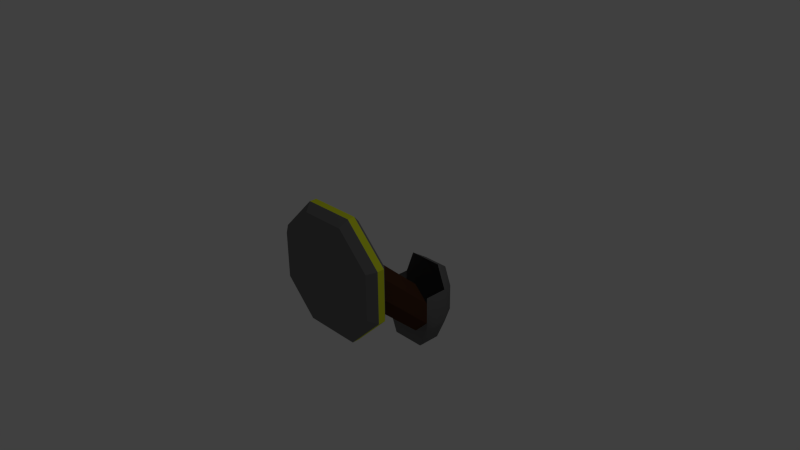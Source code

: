 # Source: tower1.blend  (saved by Blender 2.73.0; exported with 4.5.12 LTS)
import bpy
from mathutils import Matrix  # noqa: F401  (used for matrix-valued properties, if any)

bpy.ops.wm.read_factory_settings(use_empty=True)
scene = bpy.context.scene
scene.name = 'Scene'

# ---- collections
col_collection_1 = bpy.data.collections.new('Collection 1'); scene.collection.children.link(col_collection_1)

# ---- materials (node trees are filled in below, after node groups)
mat_a_001 = bpy.data.materials.new('a.001')
mat_a_001.alpha_threshold = 0.0
mat_a_001.use_transparent_shadow = False
mat_a_001.diffuse_color = (0.7191, 0.8, 0.02632, 1.0)
mat_a_001.roughness = 0.5
mat_b_001 = bpy.data.materials.new('b.001')
mat_b_001.alpha_threshold = 0.0
mat_b_001.use_transparent_shadow = False
mat_b_001.diffuse_color = (0.07658, 0.0326, 0.01619, 1.0)
mat_b_001.roughness = 0.5
mat_c_001 = bpy.data.materials.new('c.001')
mat_c_001.alpha_threshold = 0.0
mat_c_001.use_transparent_shadow = False
mat_c_001.diffuse_color = (0.1789, 0.1789, 0.1789, 1.0)
mat_c_001.roughness = 0.5

# ---- material node trees

# ---- world
world_world = bpy.data.worlds.new('World'); scene.world = world_world
world_world.color = (0.05088, 0.05088, 0.05088)
world_world.use_sun_shadow = False
world_world.sun_shadow_jitter_overblur = 0.0
world_world.cycles.sampling_method = 'MANUAL'
world_world.cycles.sample_map_resolution = 256

# ---- cameras
cam_camera = bpy.data.cameras.new('Camera')
cam_camera.clip_end = 100.0
cam_camera.lens = 35.0
cam_camera.sensor_width = 32.0
cam_camera.sensor_height = 18.0
cam_camera.ortho_scale = 7.314
cam_camera.dof.focus_distance = 0.0
cam_camera.dof.aperture_fstop = 128.0

# ---- lights
light_lamp = bpy.data.lights.new('Lamp', 'POINT')
light_lamp.transmission_factor = 0.0
light_lamp.cutoff_distance = 30.0
light_lamp.energy = 100.0
light_lamp.shadow_buffer_clip_start = 1.001
light_lamp.shadow_soft_size = 0.1
light_lamp.shadow_maximum_resolution = 0.006
light_lamp.use_absolute_resolution = True
light_lamp.cycles.use_multiple_importance_sampling = False

# ---- meshes
me_cube_002 = bpy.data.meshes.new('Cube.002')
me_cube_002.from_pydata([(0.3138, -0.5, 0.7576), (0.3138, -0.795, 0.7576), (0.7576, -0.5, 0.3138), (0.7576, -0.795, 0.3138), (0.7576, -0.5, -0.3138), (0.7576, -0.795, -0.3138), (0.3138, -0.5, -0.7576), (0.3138, -0.795, -0.7576), (-0.3138, -0.5, -0.7576), (-0.3138, -0.795, -0.7576), (-0.7576, -0.5, -0.3138), (-0.7576, -0.795, -0.3138), (-0.7576, -0.5, 0.3138), (-0.7576, -0.795, 0.3138), (-0.3138, -0.5, 0.7576), (-0.3138, -0.795, 0.7576), (0.3565, -0.5983, 0.8608), (0.3565, -0.6967, 0.8608), (0.8608, -0.6967, 0.3565), (0.8608, -0.5983, 0.3565), (0.8608, -0.6967, -0.3565), (0.8608, -0.5983, -0.3565), (0.3565, -0.6967, -0.8608), (0.3565, -0.5983, -0.8608), (-0.3565, -0.6967, -0.8608), (-0.3565, -0.5983, -0.8608), (-0.8608, -0.6967, -0.3565), (-0.8608, -0.5983, -0.3565), (-0.8608, -0.6967, 0.3565), (-0.8608, -0.5983, 0.3565), (-0.3565, -0.6967, 0.8608), (-0.3565, -0.5983, 0.8608), (0.1538, -0.5, 0.3712), (0.3712, -0.5, 0.1538), (0.3712, -0.5, -0.1538), (0.1538, -0.5, -0.3712), (-0.1538, -0.5, -0.3712), (-0.3712, -0.5, -0.1538), (-0.3712, -0.5, 0.1538), (-0.1538, -0.5, 0.3712), (0.1538, 0.6, -0.6288), (0.3712, 0.6, -0.8462), (0.3712, 0.6, -1.154), (0.1538, 0.6, -1.371), (-0.1538, 0.6, -1.371), (-0.3712, 0.6, -1.154), (-0.3712, 0.6, -0.8462), (-0.1538, 0.6, -0.6288), (0.3712, 0.6, -0.7597), (0.3712, 0.6, -1.24), (0.2403, 0.6, -1.58), (-0.2403, 0.6, -1.58), (-0.3712, 0.6, -1.24), (-0.3712, 0.6, -0.7597), (0.2403, 0.9353, -0.4198), (0.3712, 0.9353, -0.7597), (0.3712, 0.9353, -1.24), (0.2403, 0.9353, -1.58), (-0.2403, 0.9353, -1.58), (-0.3712, 0.9353, -1.24), (-0.3712, 0.9353, -0.7597), (-0.2403, 0.9353, -0.4198), (0.1856, 1.14, -0.5519), (0.2867, 1.14, -0.8144), (0.2867, 1.14, -1.186), (0.1856, 1.14, -1.448), (-0.1856, 1.14, -1.448), (-0.2867, 1.14, -1.186), (-0.2867, 1.14, -0.8144), (-0.1856, 1.14, -0.5519), (0.06695, 1.259, -0.8384), (0.1034, 1.259, -0.9331), (0.1034, 1.259, -1.067), (0.06695, 1.259, -1.162), (-0.06695, 1.259, -1.162), (-0.1034, 1.259, -1.067), (-0.1034, 1.259, -0.9331), (-0.06695, 1.259, -0.8384)], [], [(29, 28, 30, 31), (31, 30, 17, 16), (27, 26, 28, 29), (25, 24, 26, 27), (23, 22, 24, 25), (21, 20, 22, 23), (19, 18, 20, 21), (16, 17, 18, 19), (14, 0, 32, 39), (12, 14, 39, 38), (10, 12, 38, 37), (8, 10, 37, 36), (6, 8, 36, 35), (4, 6, 35, 34), (2, 4, 34, 33), (0, 2, 33, 32), (17, 1, 3, 18), (18, 3, 5, 20), (20, 5, 7, 22), (22, 7, 9, 24), (24, 9, 11, 26), (26, 11, 13, 28), (3, 1, 15, 13, 11, 9, 7, 5), (30, 15, 1, 17), (28, 13, 15, 30), (12, 29, 31, 14), (14, 31, 16, 0), (10, 27, 29, 12), (8, 25, 27, 10), (6, 23, 25, 8), (4, 21, 23, 6), (2, 19, 21, 4), (0, 16, 19, 2), (39, 32, 40, 47), (38, 39, 47, 46), (37, 38, 46, 45), (36, 37, 45, 44), (35, 36, 44, 43), (34, 35, 43, 42), (33, 34, 42, 41), (32, 33, 41, 40), (45, 46, 53, 52), (44, 45, 52, 51), (43, 44, 51, 50), (42, 43, 50, 49), (41, 42, 49, 48), (61, 54, 62, 69), (52, 53, 60, 59), (51, 52, 59, 58), (50, 51, 58, 57), (49, 50, 57, 56), (48, 49, 56, 55), (69, 62, 70, 77), (60, 61, 69, 68), (59, 60, 68, 67), (58, 59, 67, 66), (57, 58, 66, 65), (56, 57, 65, 64), (55, 56, 64, 63), (54, 55, 63, 62), (70, 71, 72, 73, 74, 75, 76, 77), (68, 69, 77, 76), (67, 68, 76, 75), (66, 67, 75, 74), (65, 66, 74, 73), (64, 65, 73, 72), (63, 64, 72, 71), (62, 63, 71, 70)])
me_cube_002.polygons.foreach_set('use_smooth', [0, 0, 0, 0, 0, 0, 0, 0, 0, 0, 0, 0, 0, 0, 0, 0, 0, 0, 0, 0, 0, 0, 0, 0, 0, 0, 0, 0, 0, 0, 0, 0, 0, 0, 0, 0, 0, 0, 0, 0, 0, 0, 0, 0, 0, 0, 1, 1, 1, 1, 1, 1, 1, 1, 1, 1, 1, 1, 1, 1, 1, 1, 1, 1, 1, 1, 1, 1])
me_cube_002.polygons.foreach_set('material_index', [0, 0, 0, 0, 0, 0, 0, 0, 1, 1, 1, 1, 1, 1, 1, 1, 2, 2, 2, 2, 2, 2, 2, 2, 2, 2, 2, 2, 2, 2, 2, 2, 2, 1, 1, 1, 1, 1, 1, 1, 1, 2, 2, 2, 2, 2, 2, 2, 2, 2, 2, 2, 2, 2, 2, 2, 2, 2, 2, 2, 2, 2, 2, 2, 2, 2, 2, 2])
me_cube_002.materials.append(mat_a_001)
me_cube_002.materials.append(mat_b_001)
me_cube_002.materials.append(mat_c_001)
me_cube_002.use_remesh_preserve_volume = False
me_cube_002.use_remesh_preserve_attributes = False
me_cube_002.use_mirror_vertex_groups = False
me_cube_002.update()

# ---- objects
ob_cube = bpy.data.objects.new('Cube', me_cube_002)
ob_lamp = bpy.data.objects.new('Lamp', light_lamp)
ob_camera = bpy.data.objects.new('Camera', cam_camera)

# ---- transforms, parenting, visibility, modifiers, constraints
ob_cube.location = (0.0, 0.0, 0.0)
ob_cube.lock_location = (True, True, True)
ob_cube.lock_rotation = (True, True, True)
ob_cube.lock_scale = (True, True, True)
ob_cube.lineart.crease_threshold = 0.0
ob_lamp.location = (4.076, 1.005, 5.904)
ob_lamp.rotation_euler = (0.6503, 0.05522, 1.866)
ob_lamp.lock_rotations_4d = False
ob_lamp.empty_display_type = 'ARROWS'
ob_lamp.color = (0.0, 0.0, 0.0, 0.0)
ob_lamp.lineart.crease_threshold = 0.0
ob_camera.location = (7.481, -6.508, 5.344)
ob_camera.rotation_euler = (1.109, 0.01082, 0.8149)
ob_camera.lock_rotations_4d = False
ob_camera.empty_display_type = 'ARROWS'
ob_camera.color = (0.0, 0.0, 0.0, 0.0)
ob_camera.display_type = 'WIRE'
ob_camera.lineart.crease_threshold = 0.0

# ---- collection membership
col_collection_1.objects.link(ob_cube)
col_collection_1.objects.link(ob_lamp)
col_collection_1.objects.link(ob_camera)

# ---- scene / render settings (as saved in the file)
scene.camera = ob_camera
scene.frame_start = 1; scene.frame_end = 250; scene.frame_set(0)
scene.render.engine = 'BLENDER_EEVEE_NEXT'
scene.render.resolution_percentage = 50
scene.render.dither_intensity = 0.0
scene.cycles.use_denoising = False
scene.cycles.samples = 10
scene.cycles.sampling_pattern = 'TABULATED_SOBOL'
scene.cycles.light_sampling_threshold = 0.0
scene.cycles.use_adaptive_sampling = False
scene.cycles.use_light_tree = False
scene.cycles.blur_glossy = 0.0
scene.cycles.pixel_filter_type = 'GAUSSIAN'
scene.cycles.sample_clamp_indirect = 0.0
scene.view_settings.view_transform = 'Standard'
bpy.context.view_layer.update()
